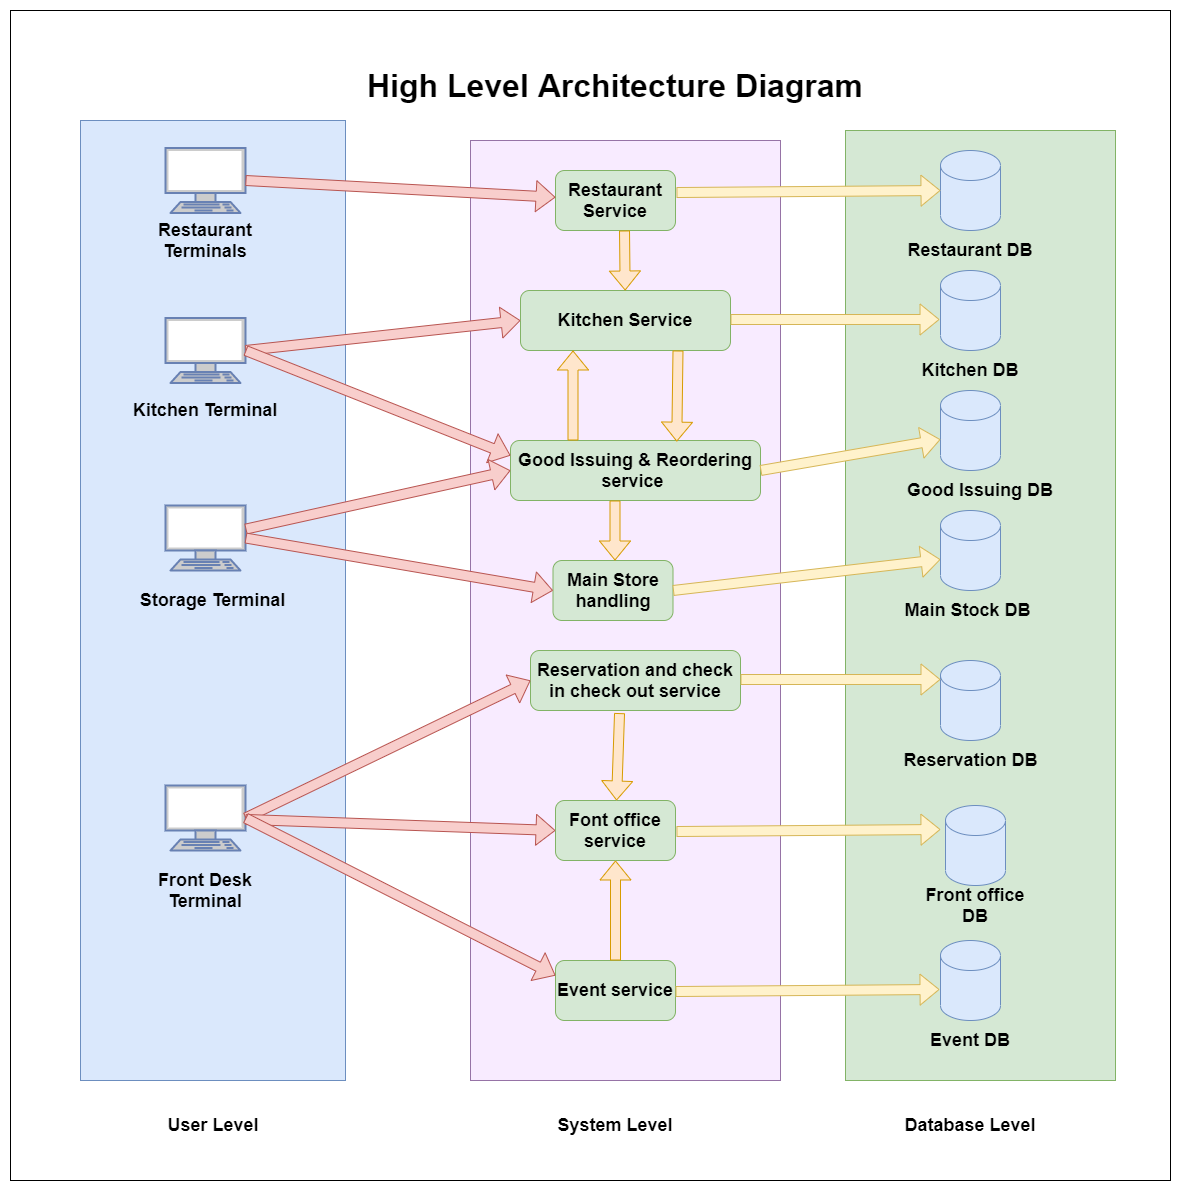

The diagram above was exported from draw.io. Its source (the exported page's mxGraphModel, read from the mxfile embedded in the PNG):
<mxGraphModel dx="1108" dy="1582" grid="1" gridSize="10" guides="1" tooltips="1" connect="1" arrows="1" fold="1" page="1" pageScale="1" pageWidth="850" pageHeight="1100" math="0" shadow="0">
  <root>
    <mxCell id="0" />
    <mxCell id="1" parent="0" />
    <mxCell id="09s79POIGFAphZZaWdav-64" value="" style="rounded=0;whiteSpace=wrap;html=1;fontSize=18;fontStyle=1" parent="1" vertex="1">
      <mxGeometry x="310" y="-130" width="1160" height="1170" as="geometry" />
    </mxCell>
    <mxCell id="09s79POIGFAphZZaWdav-56" value="" style="rounded=0;whiteSpace=wrap;html=1;strokeColor=#6c8ebf;fillColor=#dae8fc;fontSize=18;fontStyle=1" parent="1" vertex="1">
      <mxGeometry x="380" y="-20" width="265" height="960" as="geometry" />
    </mxCell>
    <mxCell id="09s79POIGFAphZZaWdav-54" value="" style="rounded=0;whiteSpace=wrap;html=1;strokeColor=#82b366;fillColor=#d5e8d4;fontSize=18;fontStyle=1" parent="1" vertex="1">
      <mxGeometry x="1145" y="-10" width="270" height="950" as="geometry" />
    </mxCell>
    <mxCell id="09s79POIGFAphZZaWdav-53" value="" style="rounded=0;whiteSpace=wrap;html=1;strokeColor=#9673a6;fillColor=#F8EBFF;fontSize=18;fontStyle=1" parent="1" vertex="1">
      <mxGeometry x="770" width="310" height="940" as="geometry" />
    </mxCell>
    <mxCell id="09s79POIGFAphZZaWdav-1" value="Restaurant Service" style="rounded=1;whiteSpace=wrap;html=1;fillColor=#d5e8d4;strokeColor=#82b366;fontSize=18;fontStyle=1" parent="1" vertex="1">
      <mxGeometry x="855" y="30" width="120" height="60" as="geometry" />
    </mxCell>
    <mxCell id="09s79POIGFAphZZaWdav-2" value="Font office service" style="rounded=1;whiteSpace=wrap;html=1;fillColor=#d5e8d4;strokeColor=#82b366;fontSize=18;fontStyle=1" parent="1" vertex="1">
      <mxGeometry x="855" y="660" width="120" height="60" as="geometry" />
    </mxCell>
    <mxCell id="09s79POIGFAphZZaWdav-3" value="Good Issuing &amp;amp; Reordering service&amp;nbsp;" style="rounded=1;whiteSpace=wrap;html=1;fillColor=#d5e8d4;strokeColor=#82b366;fontSize=18;fontStyle=1" parent="1" vertex="1">
      <mxGeometry x="810" y="300" width="250" height="60" as="geometry" />
    </mxCell>
    <mxCell id="09s79POIGFAphZZaWdav-4" value="Reservation and check in check out service" style="rounded=1;whiteSpace=wrap;html=1;fillColor=#d5e8d4;strokeColor=#82b366;fontSize=18;fontStyle=1" parent="1" vertex="1">
      <mxGeometry x="830" y="510" width="210" height="60" as="geometry" />
    </mxCell>
    <mxCell id="09s79POIGFAphZZaWdav-5" value="Event service" style="rounded=1;whiteSpace=wrap;html=1;fillColor=#d5e8d4;strokeColor=#82b366;fontSize=18;fontStyle=1" parent="1" vertex="1">
      <mxGeometry x="855" y="820" width="120" height="60" as="geometry" />
    </mxCell>
    <mxCell id="09s79POIGFAphZZaWdav-6" value="" style="shape=cylinder3;whiteSpace=wrap;html=1;boundedLbl=1;backgroundOutline=1;size=15;fillColor=#dae8fc;strokeColor=#6c8ebf;fontSize=18;fontStyle=1" parent="1" vertex="1">
      <mxGeometry x="1240" y="10" width="60" height="80" as="geometry" />
    </mxCell>
    <mxCell id="09s79POIGFAphZZaWdav-7" value="" style="shape=cylinder3;whiteSpace=wrap;html=1;boundedLbl=1;backgroundOutline=1;size=15;fillColor=#dae8fc;strokeColor=#6c8ebf;fontSize=18;fontStyle=1" parent="1" vertex="1">
      <mxGeometry x="1240" y="130" width="60" height="80" as="geometry" />
    </mxCell>
    <mxCell id="09s79POIGFAphZZaWdav-8" value="" style="shape=cylinder3;whiteSpace=wrap;html=1;boundedLbl=1;backgroundOutline=1;size=15;fillColor=#dae8fc;strokeColor=#6c8ebf;fontSize=18;fontStyle=1" parent="1" vertex="1">
      <mxGeometry x="1240" y="250" width="60" height="80" as="geometry" />
    </mxCell>
    <mxCell id="09s79POIGFAphZZaWdav-9" value="" style="shape=cylinder3;whiteSpace=wrap;html=1;boundedLbl=1;backgroundOutline=1;size=15;fillColor=#dae8fc;strokeColor=#6c8ebf;fontSize=18;fontStyle=1" parent="1" vertex="1">
      <mxGeometry x="1240" y="520" width="60" height="80" as="geometry" />
    </mxCell>
    <mxCell id="09s79POIGFAphZZaWdav-10" value="" style="shape=cylinder3;whiteSpace=wrap;html=1;boundedLbl=1;backgroundOutline=1;size=15;fillColor=#dae8fc;strokeColor=#6c8ebf;fontSize=18;fontStyle=1" parent="1" vertex="1">
      <mxGeometry x="1240" y="800" width="60" height="80" as="geometry" />
    </mxCell>
    <mxCell id="09s79POIGFAphZZaWdav-11" value="Kitchen Service" style="rounded=1;whiteSpace=wrap;html=1;fillColor=#d5e8d4;strokeColor=#82b366;fontSize=18;fontStyle=1" parent="1" vertex="1">
      <mxGeometry x="820" y="150" width="210" height="60" as="geometry" />
    </mxCell>
    <mxCell id="09s79POIGFAphZZaWdav-12" value="" style="shape=cylinder3;whiteSpace=wrap;html=1;boundedLbl=1;backgroundOutline=1;size=15;fillColor=#dae8fc;strokeColor=#6c8ebf;fontSize=18;fontStyle=1" parent="1" vertex="1">
      <mxGeometry x="1245" y="665" width="60" height="80" as="geometry" />
    </mxCell>
    <mxCell id="09s79POIGFAphZZaWdav-13" value="" style="shape=flexArrow;endArrow=classic;html=1;entryX=0;entryY=0.5;entryDx=0;entryDy=0;entryPerimeter=0;exitX=1.008;exitY=0.367;exitDx=0;exitDy=0;exitPerimeter=0;fillColor=#fff2cc;strokeColor=#d6b656;fontSize=18;fontStyle=1" parent="1" source="09s79POIGFAphZZaWdav-1" target="09s79POIGFAphZZaWdav-6" edge="1">
      <mxGeometry width="50" height="50" relative="1" as="geometry">
        <mxPoint x="1100" y="80" as="sourcePoint" />
        <mxPoint x="1150" y="30" as="targetPoint" />
      </mxGeometry>
    </mxCell>
    <mxCell id="09s79POIGFAphZZaWdav-14" value="" style="shape=flexArrow;endArrow=classic;html=1;entryX=0;entryY=0.5;entryDx=0;entryDy=0;entryPerimeter=0;fillColor=#fff2cc;strokeColor=#d6b656;fontSize=18;fontStyle=1" parent="1" edge="1">
      <mxGeometry width="50" height="50" relative="1" as="geometry">
        <mxPoint x="1030" y="179" as="sourcePoint" />
        <mxPoint x="1239.04" y="178.99" as="targetPoint" />
      </mxGeometry>
    </mxCell>
    <mxCell id="09s79POIGFAphZZaWdav-15" value="" style="shape=flexArrow;endArrow=classic;html=1;entryX=0;entryY=0.5;entryDx=0;entryDy=0;entryPerimeter=0;fillColor=#fff2cc;strokeColor=#d6b656;fontSize=18;exitX=1;exitY=0.5;exitDx=0;exitDy=0;fontStyle=1" parent="1" source="09s79POIGFAphZZaWdav-3" edge="1">
      <mxGeometry width="50" height="50" relative="1" as="geometry">
        <mxPoint x="975.96" y="301.01" as="sourcePoint" />
        <mxPoint x="1240" y="298.99" as="targetPoint" />
      </mxGeometry>
    </mxCell>
    <mxCell id="09s79POIGFAphZZaWdav-16" value="" style="shape=flexArrow;endArrow=classic;html=1;entryX=0;entryY=0.5;entryDx=0;entryDy=0;entryPerimeter=0;fillColor=#fff2cc;strokeColor=#d6b656;fontSize=18;fontStyle=1" parent="1" edge="1">
      <mxGeometry width="50" height="50" relative="1" as="geometry">
        <mxPoint x="1040" y="539" as="sourcePoint" />
        <mxPoint x="1240" y="538.99" as="targetPoint" />
      </mxGeometry>
    </mxCell>
    <mxCell id="09s79POIGFAphZZaWdav-17" value="" style="shape=flexArrow;endArrow=classic;html=1;entryX=0;entryY=0.5;entryDx=0;entryDy=0;entryPerimeter=0;exitX=1.008;exitY=0.367;exitDx=0;exitDy=0;exitPerimeter=0;fillColor=#fff2cc;strokeColor=#d6b656;fontSize=18;fontStyle=1" parent="1" edge="1">
      <mxGeometry width="50" height="50" relative="1" as="geometry">
        <mxPoint x="975" y="851.01" as="sourcePoint" />
        <mxPoint x="1239.04" y="848.99" as="targetPoint" />
      </mxGeometry>
    </mxCell>
    <mxCell id="09s79POIGFAphZZaWdav-18" value="" style="shape=flexArrow;endArrow=classic;html=1;entryX=0;entryY=0.5;entryDx=0;entryDy=0;entryPerimeter=0;exitX=1.008;exitY=0.367;exitDx=0;exitDy=0;exitPerimeter=0;fillColor=#fff2cc;strokeColor=#d6b656;fontSize=18;fontStyle=1" parent="1" edge="1">
      <mxGeometry width="50" height="50" relative="1" as="geometry">
        <mxPoint x="975.96" y="691.01" as="sourcePoint" />
        <mxPoint x="1240" y="688.99" as="targetPoint" />
      </mxGeometry>
    </mxCell>
    <mxCell id="09s79POIGFAphZZaWdav-19" value="Restaurant DB" style="text;html=1;strokeColor=none;fillColor=none;align=center;verticalAlign=middle;whiteSpace=wrap;rounded=0;fontSize=18;fontStyle=1" parent="1" vertex="1">
      <mxGeometry x="1205" y="100" width="130" height="20" as="geometry" />
    </mxCell>
    <mxCell id="09s79POIGFAphZZaWdav-20" value="Kitchen DB" style="text;html=1;strokeColor=none;fillColor=none;align=center;verticalAlign=middle;whiteSpace=wrap;rounded=0;fontSize=18;fontStyle=1" parent="1" vertex="1">
      <mxGeometry x="1205" y="220" width="130" height="20" as="geometry" />
    </mxCell>
    <mxCell id="09s79POIGFAphZZaWdav-21" value="Good Issuing DB" style="text;html=1;strokeColor=none;fillColor=none;align=center;verticalAlign=middle;whiteSpace=wrap;rounded=0;fontSize=18;fontStyle=1" parent="1" vertex="1">
      <mxGeometry x="1200" y="340" width="160" height="20" as="geometry" />
    </mxCell>
    <mxCell id="09s79POIGFAphZZaWdav-22" value="Reservation DB" style="text;html=1;strokeColor=none;fillColor=none;align=center;verticalAlign=middle;whiteSpace=wrap;rounded=0;fontSize=18;fontStyle=1" parent="1" vertex="1">
      <mxGeometry x="1197.5" y="610" width="145" height="20" as="geometry" />
    </mxCell>
    <mxCell id="09s79POIGFAphZZaWdav-23" value="Event DB" style="text;html=1;strokeColor=none;fillColor=none;align=center;verticalAlign=middle;whiteSpace=wrap;rounded=0;fontSize=18;fontStyle=1" parent="1" vertex="1">
      <mxGeometry x="1205" y="890" width="130" height="20" as="geometry" />
    </mxCell>
    <mxCell id="09s79POIGFAphZZaWdav-24" value="Front office DB" style="text;html=1;strokeColor=none;fillColor=none;align=center;verticalAlign=middle;whiteSpace=wrap;rounded=0;fontSize=18;fontStyle=1" parent="1" vertex="1">
      <mxGeometry x="1210" y="755" width="130" height="20" as="geometry" />
    </mxCell>
    <mxCell id="09s79POIGFAphZZaWdav-25" value="" style="shape=flexArrow;endArrow=classic;html=1;fillColor=#ffe6cc;strokeColor=#d79b00;fontSize=18;fontStyle=1" parent="1" target="09s79POIGFAphZZaWdav-11" edge="1">
      <mxGeometry width="50" height="50" relative="1" as="geometry">
        <mxPoint x="924" y="90" as="sourcePoint" />
        <mxPoint x="1070" y="80" as="targetPoint" />
      </mxGeometry>
    </mxCell>
    <mxCell id="09s79POIGFAphZZaWdav-26" value="" style="shape=flexArrow;endArrow=classic;html=1;exitX=0.25;exitY=0;exitDx=0;exitDy=0;entryX=0.25;entryY=1;entryDx=0;entryDy=0;fillColor=#ffe6cc;strokeColor=#d79b00;fontSize=18;fontStyle=1" parent="1" source="09s79POIGFAphZZaWdav-3" target="09s79POIGFAphZZaWdav-11" edge="1">
      <mxGeometry width="50" height="50" relative="1" as="geometry">
        <mxPoint x="1010" y="250" as="sourcePoint" />
        <mxPoint x="1060" y="200" as="targetPoint" />
      </mxGeometry>
    </mxCell>
    <mxCell id="09s79POIGFAphZZaWdav-27" value="Main Store handling" style="rounded=1;whiteSpace=wrap;html=1;fillColor=#d5e8d4;strokeColor=#82b366;fontSize=18;fontStyle=1" parent="1" vertex="1">
      <mxGeometry x="852.5" y="420" width="120" height="60" as="geometry" />
    </mxCell>
    <mxCell id="09s79POIGFAphZZaWdav-28" value="" style="shape=flexArrow;endArrow=classic;html=1;entryX=0;entryY=0.5;entryDx=0;entryDy=0;entryPerimeter=0;exitX=1;exitY=0.5;exitDx=0;exitDy=0;fillColor=#fff2cc;strokeColor=#d6b656;fontSize=18;fontStyle=1" parent="1" source="09s79POIGFAphZZaWdav-27" edge="1">
      <mxGeometry width="50" height="50" relative="1" as="geometry">
        <mxPoint x="975.96" y="421.01" as="sourcePoint" />
        <mxPoint x="1240" y="418.99" as="targetPoint" />
      </mxGeometry>
    </mxCell>
    <mxCell id="09s79POIGFAphZZaWdav-29" value="" style="shape=cylinder3;whiteSpace=wrap;html=1;boundedLbl=1;backgroundOutline=1;size=15;fillColor=#dae8fc;strokeColor=#6c8ebf;fontSize=18;fontStyle=1" parent="1" vertex="1">
      <mxGeometry x="1240" y="370" width="60" height="80" as="geometry" />
    </mxCell>
    <mxCell id="09s79POIGFAphZZaWdav-30" value="Main Stock DB" style="text;html=1;strokeColor=none;fillColor=none;align=center;verticalAlign=middle;whiteSpace=wrap;rounded=0;fontSize=18;fontStyle=1" parent="1" vertex="1">
      <mxGeometry x="1200" y="460" width="135" height="20" as="geometry" />
    </mxCell>
    <mxCell id="09s79POIGFAphZZaWdav-31" value="" style="shape=flexArrow;endArrow=classic;html=1;exitX=0.5;exitY=0;exitDx=0;exitDy=0;entryX=0.5;entryY=1;entryDx=0;entryDy=0;fillColor=#ffe6cc;strokeColor=#d79b00;fontSize=18;fontStyle=1" parent="1" edge="1">
      <mxGeometry width="50" height="50" relative="1" as="geometry">
        <mxPoint x="914.5" y="360" as="sourcePoint" />
        <mxPoint x="914.5" y="420" as="targetPoint" />
      </mxGeometry>
    </mxCell>
    <mxCell id="09s79POIGFAphZZaWdav-32" value="" style="shape=flexArrow;endArrow=classic;html=1;fillColor=#ffe6cc;strokeColor=#d79b00;fontSize=18;exitX=0.424;exitY=1.043;exitDx=0;exitDy=0;exitPerimeter=0;fontStyle=1" parent="1" source="09s79POIGFAphZZaWdav-4" target="09s79POIGFAphZZaWdav-2" edge="1">
      <mxGeometry width="50" height="50" relative="1" as="geometry">
        <mxPoint x="916" y="570" as="sourcePoint" />
        <mxPoint x="1060" y="580" as="targetPoint" />
      </mxGeometry>
    </mxCell>
    <mxCell id="09s79POIGFAphZZaWdav-33" value="" style="shape=flexArrow;endArrow=classic;html=1;exitX=0.5;exitY=0;exitDx=0;exitDy=0;entryX=0.5;entryY=1;entryDx=0;entryDy=0;fillColor=#ffe6cc;strokeColor=#d79b00;fontSize=18;fontStyle=1" parent="1" source="09s79POIGFAphZZaWdav-5" target="09s79POIGFAphZZaWdav-2" edge="1">
      <mxGeometry width="50" height="50" relative="1" as="geometry">
        <mxPoint x="970" y="810" as="sourcePoint" />
        <mxPoint x="1020" y="760" as="targetPoint" />
      </mxGeometry>
    </mxCell>
    <mxCell id="09s79POIGFAphZZaWdav-34" value="" style="fontColor=#0066CC;verticalAlign=top;verticalLabelPosition=bottom;labelPosition=center;align=center;html=1;outlineConnect=0;fillColor=#CCCCCC;strokeColor=#6881B3;gradientColor=none;gradientDirection=north;strokeWidth=2;shape=mxgraph.networks.terminal;fontSize=18;fontStyle=1" parent="1" vertex="1">
      <mxGeometry x="465" y="7.5" width="80" height="65" as="geometry" />
    </mxCell>
    <mxCell id="09s79POIGFAphZZaWdav-36" value="" style="fontColor=#0066CC;verticalAlign=top;verticalLabelPosition=bottom;labelPosition=center;align=center;html=1;outlineConnect=0;fillColor=#CCCCCC;strokeColor=#6881B3;gradientColor=none;gradientDirection=north;strokeWidth=2;shape=mxgraph.networks.terminal;fontSize=18;fontStyle=1" parent="1" vertex="1">
      <mxGeometry x="465" y="645" width="80" height="65" as="geometry" />
    </mxCell>
    <mxCell id="09s79POIGFAphZZaWdav-40" value="" style="fontColor=#0066CC;verticalAlign=top;verticalLabelPosition=bottom;labelPosition=center;align=center;html=1;outlineConnect=0;fillColor=#CCCCCC;strokeColor=#6881B3;gradientColor=none;gradientDirection=north;strokeWidth=2;shape=mxgraph.networks.terminal;fontSize=18;fontStyle=1" parent="1" vertex="1">
      <mxGeometry x="465" y="365" width="80" height="65" as="geometry" />
    </mxCell>
    <mxCell id="09s79POIGFAphZZaWdav-43" value="" style="fontColor=#0066CC;verticalAlign=top;verticalLabelPosition=bottom;labelPosition=center;align=center;html=1;outlineConnect=0;fillColor=#CCCCCC;strokeColor=#6881B3;gradientColor=none;gradientDirection=north;strokeWidth=2;shape=mxgraph.networks.terminal;fontSize=18;fontStyle=1" parent="1" vertex="1">
      <mxGeometry x="465" y="177.5" width="80" height="65" as="geometry" />
    </mxCell>
    <mxCell id="09s79POIGFAphZZaWdav-45" value="" style="shape=flexArrow;endArrow=classic;html=1;exitX=0.75;exitY=1;exitDx=0;exitDy=0;entryX=0.665;entryY=0.019;entryDx=0;entryDy=0;fillColor=#ffe6cc;strokeColor=#d79b00;fontSize=18;entryPerimeter=0;fontStyle=1" parent="1" source="09s79POIGFAphZZaWdav-11" target="09s79POIGFAphZZaWdav-3" edge="1">
      <mxGeometry width="50" height="50" relative="1" as="geometry">
        <mxPoint x="960" y="210" as="sourcePoint" />
        <mxPoint x="960" y="270" as="targetPoint" />
      </mxGeometry>
    </mxCell>
    <mxCell id="09s79POIGFAphZZaWdav-47" value="&lt;font style=&quot;font-size: 18px;&quot;&gt;Restaurant Terminals&lt;/font&gt;" style="text;html=1;strokeColor=none;fillColor=none;align=center;verticalAlign=middle;whiteSpace=wrap;rounded=0;fontSize=18;fontStyle=1" parent="1" vertex="1">
      <mxGeometry x="415" y="90" width="180" height="20" as="geometry" />
    </mxCell>
    <mxCell id="09s79POIGFAphZZaWdav-48" value="&lt;font style=&quot;font-size: 18px;&quot;&gt;Kitchen Terminal&lt;/font&gt;" style="text;html=1;strokeColor=none;fillColor=none;align=center;verticalAlign=middle;whiteSpace=wrap;rounded=0;fontSize=18;fontStyle=1" parent="1" vertex="1">
      <mxGeometry x="420" y="260" width="170" height="20" as="geometry" />
    </mxCell>
    <mxCell id="09s79POIGFAphZZaWdav-49" value="&lt;font style=&quot;font-size: 18px;&quot;&gt;Storage Terminal&lt;/font&gt;" style="text;html=1;strokeColor=none;fillColor=none;align=center;verticalAlign=middle;whiteSpace=wrap;rounded=0;fontSize=18;fontStyle=1" parent="1" vertex="1">
      <mxGeometry x="431.25" y="450" width="162.5" height="20" as="geometry" />
    </mxCell>
    <mxCell id="09s79POIGFAphZZaWdav-50" value="Front Desk Terminal" style="text;html=1;strokeColor=none;fillColor=none;align=center;verticalAlign=middle;whiteSpace=wrap;rounded=0;fontSize=18;fontStyle=1" parent="1" vertex="1">
      <mxGeometry x="445" y="740" width="120" height="20" as="geometry" />
    </mxCell>
    <mxCell id="09s79POIGFAphZZaWdav-60" value="&lt;span style=&quot;font-size: 18px;&quot;&gt;&lt;span style=&quot;font-size: 18px;&quot;&gt;User Level&lt;/span&gt;&lt;/span&gt;" style="text;html=1;strokeColor=none;fillColor=none;align=center;verticalAlign=middle;whiteSpace=wrap;rounded=0;fontSize=18;fontStyle=1" parent="1" vertex="1">
      <mxGeometry x="432.5" y="970" width="160" height="30" as="geometry" />
    </mxCell>
    <mxCell id="09s79POIGFAphZZaWdav-61" value="&lt;span style=&quot;font-size: 18px;&quot;&gt;&lt;span style=&quot;font-size: 18px;&quot;&gt;System Level&lt;/span&gt;&lt;/span&gt;" style="text;html=1;strokeColor=none;fillColor=none;align=center;verticalAlign=middle;whiteSpace=wrap;rounded=0;fontSize=18;fontStyle=1" parent="1" vertex="1">
      <mxGeometry x="835" y="970" width="160" height="30" as="geometry" />
    </mxCell>
    <mxCell id="09s79POIGFAphZZaWdav-62" value="&lt;span style=&quot;font-size: 18px;&quot;&gt;&lt;span style=&quot;font-size: 18px;&quot;&gt;Database Level&lt;/span&gt;&lt;/span&gt;" style="text;html=1;strokeColor=none;fillColor=none;align=center;verticalAlign=middle;whiteSpace=wrap;rounded=0;fontSize=18;fontStyle=1" parent="1" vertex="1">
      <mxGeometry x="1190" y="970" width="160" height="30" as="geometry" />
    </mxCell>
    <mxCell id="09s79POIGFAphZZaWdav-65" value="&lt;font size=&quot;1&quot;&gt;&lt;span style=&quot;font-size: 32px&quot;&gt;High Level Architecture Diagram&lt;/span&gt;&lt;/font&gt;" style="text;html=1;strokeColor=none;fillColor=none;align=center;verticalAlign=middle;whiteSpace=wrap;rounded=0;fontSize=18;fontStyle=1" parent="1" vertex="1">
      <mxGeometry x="665" y="-100" width="500" height="90" as="geometry" />
    </mxCell>
    <mxCell id="09s79POIGFAphZZaWdav-44" value="" style="shape=flexArrow;endArrow=classic;html=1;exitX=1;exitY=0.5;exitDx=0;exitDy=0;exitPerimeter=0;fillColor=#f8cecc;strokeColor=#b85450;fontSize=18;fontStyle=1;entryX=0;entryY=0.5;entryDx=0;entryDy=0;" parent="1" source="09s79POIGFAphZZaWdav-43" target="09s79POIGFAphZZaWdav-11" edge="1">
      <mxGeometry width="50" height="50" relative="1" as="geometry">
        <mxPoint x="1080" y="162.5" as="sourcePoint" />
        <mxPoint x="730" y="190" as="targetPoint" />
      </mxGeometry>
    </mxCell>
    <mxCell id="09s79POIGFAphZZaWdav-46" value="" style="shape=flexArrow;endArrow=classic;html=1;exitX=1;exitY=0.5;exitDx=0;exitDy=0;exitPerimeter=0;fillColor=#f8cecc;strokeColor=#b85450;fontSize=18;fontStyle=1;entryX=0;entryY=0.25;entryDx=0;entryDy=0;" parent="1" source="09s79POIGFAphZZaWdav-43" target="09s79POIGFAphZZaWdav-3" edge="1">
      <mxGeometry width="50" height="50" relative="1" as="geometry">
        <mxPoint x="1080" y="162.5" as="sourcePoint" />
        <mxPoint x="729.9999999999995" y="247.50000000000045" as="targetPoint" />
      </mxGeometry>
    </mxCell>
    <mxCell id="09s79POIGFAphZZaWdav-37" value="" style="shape=flexArrow;endArrow=classic;html=1;fillColor=#f8cecc;strokeColor=#b85450;fontSize=18;exitX=1;exitY=0.5;exitDx=0;exitDy=0;exitPerimeter=0;fontStyle=1;entryX=0;entryY=0.5;entryDx=0;entryDy=0;" parent="1" source="09s79POIGFAphZZaWdav-36" target="09s79POIGFAphZZaWdav-4" edge="1">
      <mxGeometry width="50" height="50" relative="1" as="geometry">
        <mxPoint x="930" y="660" as="sourcePoint" />
        <mxPoint x="726.2800000000002" y="626.2799999999997" as="targetPoint" />
      </mxGeometry>
    </mxCell>
    <mxCell id="09s79POIGFAphZZaWdav-38" value="" style="shape=flexArrow;endArrow=classic;html=1;fillColor=#f8cecc;strokeColor=#b85450;fontSize=18;fontStyle=1;entryX=0;entryY=0.5;entryDx=0;entryDy=0;" parent="1" source="09s79POIGFAphZZaWdav-36" target="09s79POIGFAphZZaWdav-2" edge="1">
      <mxGeometry width="50" height="50" relative="1" as="geometry">
        <mxPoint x="1060" y="680" as="sourcePoint" />
        <mxPoint x="730" y="680" as="targetPoint" />
      </mxGeometry>
    </mxCell>
    <mxCell id="09s79POIGFAphZZaWdav-39" value="" style="shape=flexArrow;endArrow=classic;html=1;fillColor=#f8cecc;strokeColor=#b85450;fontSize=18;exitX=1;exitY=0.5;exitDx=0;exitDy=0;exitPerimeter=0;fontStyle=1;entryX=0;entryY=0.25;entryDx=0;entryDy=0;" parent="1" source="09s79POIGFAphZZaWdav-36" target="09s79POIGFAphZZaWdav-5" edge="1">
      <mxGeometry width="50" height="50" relative="1" as="geometry">
        <mxPoint x="1130" y="790" as="sourcePoint" />
        <mxPoint x="731.2399999999998" y="741.8399999999997" as="targetPoint" />
      </mxGeometry>
    </mxCell>
    <mxCell id="09s79POIGFAphZZaWdav-41" value="" style="shape=flexArrow;endArrow=classic;html=1;fillColor=#f8cecc;strokeColor=#b85450;fontSize=18;fontStyle=1;entryX=0;entryY=0.5;entryDx=0;entryDy=0;" parent="1" source="09s79POIGFAphZZaWdav-40" target="09s79POIGFAphZZaWdav-3" edge="1">
      <mxGeometry width="50" height="50" relative="1" as="geometry">
        <mxPoint x="1120" y="260" as="sourcePoint" />
        <mxPoint x="739.9999999999995" y="380" as="targetPoint" />
      </mxGeometry>
    </mxCell>
    <mxCell id="09s79POIGFAphZZaWdav-42" value="" style="shape=flexArrow;endArrow=classic;html=1;fillColor=#f8cecc;strokeColor=#b85450;fontSize=18;fontStyle=1;exitX=1;exitY=0.5;exitDx=0;exitDy=0;exitPerimeter=0;entryX=0;entryY=0.5;entryDx=0;entryDy=0;" parent="1" source="09s79POIGFAphZZaWdav-40" target="09s79POIGFAphZZaWdav-27" edge="1">
      <mxGeometry width="50" height="50" relative="1" as="geometry">
        <mxPoint x="930" y="400" as="sourcePoint" />
        <mxPoint x="729.9999999999995" y="461.4338235294117" as="targetPoint" />
      </mxGeometry>
    </mxCell>
    <mxCell id="09s79POIGFAphZZaWdav-35" value="" style="shape=flexArrow;endArrow=classic;html=1;exitX=1;exitY=0.5;exitDx=0;exitDy=0;exitPerimeter=0;fillColor=#f8cecc;strokeColor=#b85450;fontSize=18;fontStyle=1;" parent="1" source="09s79POIGFAphZZaWdav-34" target="09s79POIGFAphZZaWdav-1" edge="1">
      <mxGeometry width="50" height="50" relative="1" as="geometry">
        <mxPoint x="1080" y="40" as="sourcePoint" />
        <mxPoint x="726.2800000000002" y="33.5" as="targetPoint" />
      </mxGeometry>
    </mxCell>
  </root>
</mxGraphModel>